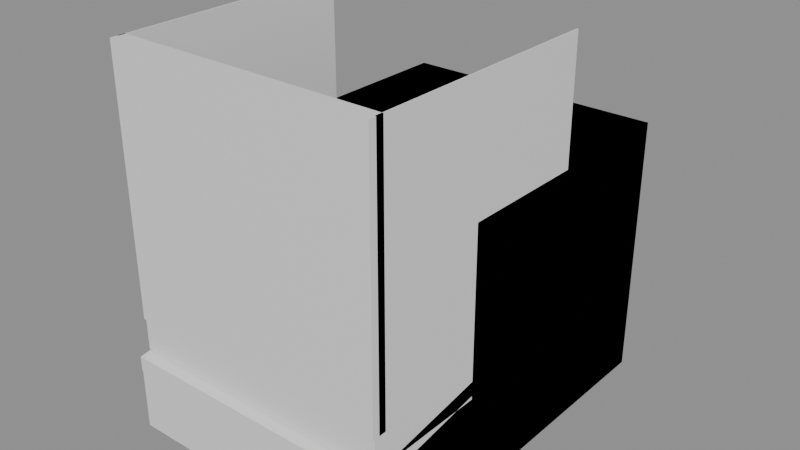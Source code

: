 # Source: colony-modules.blend  (saved by Blender 5.2.44; exported with 4.5.12 LTS)
import bpy
from mathutils import Matrix  # noqa: F401  (used for matrix-valued properties, if any)

bpy.ops.wm.read_factory_settings(use_empty=True)
scene = bpy.context.scene
scene.name = 'SWCM_colony_modules'

# ---- materials (node trees are filled in below, after node groups)
mat_swcm_structure_005 = bpy.data.materials.new('SWCM_structure.005')
mat_swcm_structure_005.diffuse_color = (0.7, 0.72, 0.68, 1.0)

# ---- material node trees
mat_swcm_structure_005.use_nodes = True; mat_swcm_structure_005.node_tree.nodes.clear()
_N = mat_swcm_structure_005.node_tree.nodes; _L = mat_swcm_structure_005.node_tree.links
n0 = _N.new('ShaderNodeBsdfPrincipled'); n0.name = 'Principled BSDF'; n0.location = (-200, 100)
n0.inputs[10].default_value = 0.005
n1 = _N.new('ShaderNodeOutputMaterial'); n1.name = 'Material Output'; n1.location = (200, 100)
_L.new(n0.outputs[0], n1.inputs[0])
n1.is_active_output = True

# ---- meshes
me_cube_061 = bpy.data.meshes.new('Cube.061')
me_cube_061.from_pydata([(-0.5, -0.5, -0.5), (-0.5, -0.5, 0.5), (-0.5, 0.5, -0.5), (-0.5, 0.5, 0.5), (0.5, -0.5, -0.5), (0.5, -0.5, 0.5), (0.5, 0.5, -0.5), (0.5, 0.5, 0.5)], [], [(0, 1, 3, 2), (2, 3, 7, 6), (6, 7, 5, 4), (4, 5, 1, 0), (2, 6, 4, 0), (7, 3, 1, 5)])
_uv = me_cube_061.uv_layers.new(name='UVMap')
_uv.uv.foreach_set('vector', [0.0, 0.0, 0.0, 1.0, 1.0, 1.0, 1.0, 0.0, 0.0, 0.0, 0.0, 1.0, 1.0, 1.0, 1.0, 0.0, 1.0, 0.0, 1.0, 1.0, 0.0, 1.0, 0.0, 0.0, 1.0, 0.0, 1.0, 1.0, 0.0, 1.0, 0.0, 0.0, 0.0, 0.0, 1.0, 0.0, 1.0, 0.0, 0.0, 0.0, 1.0, 1.0, 0.0, 1.0, 0.0, 1.0, 1.0, 1.0])
me_cube_061.materials.append(mat_swcm_structure_005)
me_cube_061.update()
me_cube_062 = bpy.data.meshes.new('Cube.062')
me_cube_062.from_pydata([(-0.5, -0.05, -0.5), (-0.5, -0.05, 0.5), (-0.5, 0.0, -0.5), (-0.5, 0.0, 0.5), (-0.48, -0.05, -0.5), (-0.48, -0.05, 0.5), (-0.48, 0.0, -0.5), (-0.48, 0.0, 0.5), (0.48, -0.05, -0.5), (0.48, -0.05, 0.5), (0.48, 0.0, -0.5), (0.48, 0.0, 0.5), (0.5, -0.05, -0.5), (0.5, -0.05, 0.5), (0.5, 0.0, -0.5), (0.5, 0.0, 0.5), (-0.48, -0.05, -0.5), (-0.48, -0.05, -0.48), (-0.48, 0.0, -0.5), (-0.48, 0.0, -0.48), (0.48, -0.05, -0.5), (0.48, -0.05, -0.48), (0.48, 0.0, -0.5), (0.48, 0.0, -0.48), (-0.48, -0.05, 0.48), (-0.48, -0.05, 0.5), (-0.48, 0.0, 0.48), (-0.48, 0.0, 0.5), (0.48, -0.05, 0.48), (0.48, -0.05, 0.5), (0.48, 0.0, 0.48), (0.48, 0.0, 0.5), (-0.0075, -0.05, -0.48), (-0.0075, -0.05, 0.48), (-0.0075, 0.0, -0.48), (-0.0075, 0.0, 0.48), (0.0075, -0.05, -0.48), (0.0075, -0.05, 0.48), (0.0075, 0.0, -0.48), (0.0075, 0.0, 0.48)], [], [(0, 1, 3, 2), (2, 3, 7, 6), (6, 7, 5, 4), (4, 5, 1, 0), (2, 6, 4, 0), (7, 3, 1, 5), (8, 9, 11, 10), (10, 11, 15, 14), (14, 15, 13, 12), (12, 13, 9, 8), (10, 14, 12, 8), (15, 11, 9, 13), (16, 17, 19, 18), (18, 19, 23, 22), (22, 23, 21, 20), (20, 21, 17, 16), (18, 22, 20, 16), (23, 19, 17, 21), (24, 25, 27, 26), (26, 27, 31, 30), (30, 31, 29, 28), (28, 29, 25, 24), (26, 30, 28, 24), (31, 27, 25, 29), (32, 33, 35, 34), (34, 35, 39, 38), (38, 39, 37, 36), (36, 37, 33, 32), (34, 38, 36, 32), (39, 35, 33, 37)])
_uv = me_cube_062.uv_layers.new(name='UVMap')
_uv.uv.foreach_set('vector', [0.45, 0.0, 0.45, 1.0, 0.5, 1.0, 0.5, 0.0, 0.0, 0.0, 0.0, 1.0, 0.02, 1.0, 0.02, 0.0, 0.5, 0.0, 0.5, 1.0, 0.45, 1.0, 0.45, 0.0, 0.02, 0.0, 0.02, 1.0, 0.0, 1.0, 0.0, 0.0, 0.0, 0.0, 0.02, 0.0, 0.02, 0.0, 0.0, 0.0, 0.02, 1.0, 0.0, 1.0, 0.0, 1.0, 0.02, 1.0, 0.45, 0.0, 0.45, 1.0, 0.5, 1.0, 0.5, 0.0, 0.98, 0.0, 0.98, 1.0, 1.0, 1.0, 1.0, 0.0, 0.5, 0.0, 0.5, 1.0, 0.45, 1.0, 0.45, 0.0, 1.0, 0.0, 1.0, 1.0, 0.98, 1.0, 0.98, 0.0, 0.98, 0.0, 1.0, 0.0, 1.0, 0.0, 0.98, 0.0, 1.0, 1.0, 0.98, 1.0, 0.98, 1.0, 1.0, 1.0, 0.45, 0.0, 0.45, 0.02, 0.5, 0.02, 0.5, 0.0, 0.02, 0.0, 0.02, 0.02, 0.98, 0.02, 0.98, 0.0, 0.5, 0.0, 0.5, 0.02, 0.45, 0.02, 0.45, 0.0, 0.98, 0.0, 0.98, 0.02, 0.02, 0.02, 0.02, 0.0, 0.02, 0.0, 0.98, 0.0, 0.98, 0.0, 0.02, 0.0, 0.98, 0.02, 0.02, 0.02, 0.02, 0.02, 0.98, 0.02, 0.45, 0.98, 0.45, 1.0, 0.5, 1.0, 0.5, 0.98, 0.02, 0.98, 0.02, 1.0, 0.98, 1.0, 0.98, 0.98, 0.5, 0.98, 0.5, 1.0, 0.45, 1.0, 0.45, 0.98, 0.98, 0.98, 0.98, 1.0, 0.02, 1.0, 0.02, 0.98, 0.02, 0.98, 0.98, 0.98, 0.98, 0.98, 0.02, 0.98, 0.98, 1.0, 0.02, 1.0, 0.02, 1.0, 0.98, 1.0, 0.45, 0.02, 0.45, 0.98, 0.5, 0.98, 0.5, 0.02, 0.4925, 0.02, 0.4925, 0.98, 0.5075, 0.98, 0.5075, 0.02, 0.5, 0.02, 0.5, 0.98, 0.45, 0.98, 0.45, 0.02, 0.5075, 0.02, 0.5075, 0.98, 0.4925, 0.98, 0.4925, 0.02, 0.4925, 0.02, 0.5075, 0.02, 0.5075, 0.02, 0.4925, 0.02, 0.5075, 0.98, 0.4925, 0.98, 0.4925, 0.98, 0.5075, 0.98])
me_cube_062.materials.append(mat_swcm_structure_005)
me_cube_062.update()
me_cube_067 = bpy.data.meshes.new('Cube.067')
me_cube_067.from_pydata([(-0.5, -0.5, -0.5), (-0.5, -0.5, 0.5), (-0.5, 0.5, -0.5), (-0.5, 0.5, 0.5), (0.5, -0.5, -0.5), (0.5, -0.5, 0.5), (0.5, 0.5, -0.5), (0.5, 0.5, 0.5)], [], [(0, 1, 3, 2), (2, 3, 7, 6), (6, 7, 5, 4), (4, 5, 1, 0), (2, 6, 4, 0), (7, 3, 1, 5)])
_uv = me_cube_067.uv_layers.new(name='UVMap')
_uv.uv.foreach_set('vector', [0.0, 0.0, 0.0, 1.0, 1.0, 1.0, 1.0, 0.0, 0.0, 0.0, 0.0, 1.0, 1.0, 1.0, 1.0, 0.0, 1.0, 0.0, 1.0, 1.0, 0.0, 1.0, 0.0, 0.0, 1.0, 0.0, 1.0, 1.0, 0.0, 1.0, 0.0, 0.0, 0.0, 0.0, 1.0, 0.0, 1.0, 0.0, 0.0, 0.0, 1.0, 1.0, 0.0, 1.0, 0.0, 1.0, 1.0, 1.0])
me_cube_067.materials.append(mat_swcm_structure_005)
me_cube_067.update()
me_cube_068 = bpy.data.meshes.new('Cube.068')
me_cube_068.from_pydata([(-0.5, -0.5, -0.5), (-0.5, -0.5, 0.5), (-0.5, 0.5, -0.5), (-0.5, 0.5, 0.5), (0.5, -0.5, -0.5), (0.5, -0.5, 0.5), (0.5, 0.5, -0.5), (0.5, 0.5, 0.5)], [], [(0, 1, 3, 2), (2, 3, 7, 6), (6, 7, 5, 4), (4, 5, 1, 0), (2, 6, 4, 0), (7, 3, 1, 5)])
_uv = me_cube_068.uv_layers.new(name='UVMap')
_uv.uv.foreach_set('vector', [0.0, 0.0, 0.0, 1.0, 1.0, 1.0, 1.0, 0.0, 0.0, 0.0, 0.0, 1.0, 1.0, 1.0, 1.0, 0.0, 1.0, 0.0, 1.0, 1.0, 0.0, 1.0, 0.0, 0.0, 1.0, 0.0, 1.0, 1.0, 0.0, 1.0, 0.0, 0.0, 0.0, 0.0, 1.0, 0.0, 1.0, 0.0, 0.0, 0.0, 1.0, 1.0, 0.0, 1.0, 0.0, 1.0, 1.0, 1.0])
me_cube_068.materials.append(mat_swcm_structure_005)
me_cube_068.update()
me_cube_069 = bpy.data.meshes.new('Cube.069')
me_cube_069.from_pydata([(-0.5, -0.96, -0.12), (-0.5, -0.96, 0.0), (-0.5, 0.0, -0.12), (-0.5, 0.0, 0.0), (0.5, -0.96, -0.12), (0.5, -0.96, 0.0), (0.5, 0.0, -0.12), (0.5, 0.0, 0.0), (-0.5, -0.9675, -2.608e-08), (-0.5, -0.9675, 0.96), (-0.5, -0.9125, -2.608e-08), (-0.5, -0.9125, 0.96), (0.5, -0.9675, -2.608e-08), (0.5, -0.9675, 0.96), (0.5, -0.9125, -2.608e-08), (0.5, -0.9125, 0.96), (-0.5, -0.94, -2.608e-08), (-0.5, -0.94, 0.96), (-0.5, -0.02, -2.608e-08), (-0.5, -0.02, 0.96), (-0.495, -0.94, -2.608e-08), (-0.495, -0.94, 0.96), (-0.495, -0.02, -2.608e-08), (-0.495, -0.02, 0.96), (0.495, -0.94, -2.608e-08), (0.495, -0.94, 0.96), (0.495, -0.02, -2.608e-08), (0.495, -0.02, 0.96), (0.5, -0.94, -2.608e-08), (0.5, -0.94, 0.96), (0.5, -0.02, -2.608e-08), (0.5, -0.02, 0.96)], [], [(0, 1, 3, 2), (2, 3, 7, 6), (6, 7, 5, 4), (4, 5, 1, 0), (2, 6, 4, 0), (7, 3, 1, 5), (8, 9, 11, 10), (10, 11, 15, 14), (14, 15, 13, 12), (12, 13, 9, 8), (10, 14, 12, 8), (15, 11, 9, 13), (16, 17, 19, 18), (18, 19, 23, 22), (22, 23, 21, 20), (20, 21, 17, 16), (18, 22, 20, 16), (23, 19, 17, 21), (24, 25, 27, 26), (26, 27, 31, 30), (30, 31, 29, 28), (28, 29, 25, 24), (26, 30, 28, 24), (31, 27, 25, 29)])
_uv = me_cube_069.uv_layers.new(name='UVMap')
_uv.uv.foreach_set('vector', [-0.46, 0.38, -0.46, 0.5, 0.5, 0.5, 0.5, 0.38, 0.0, 0.38, 0.0, 0.5, 1.0, 0.5, 1.0, 0.38, 0.5, 0.38, 0.5, 0.5, -0.46, 0.5, -0.46, 0.38, 1.0, 0.38, 1.0, 0.5, 0.0, 0.5, 0.0, 0.38, 0.0, 0.38, 1.0, 0.38, 1.0, 0.38, 0.0, 0.38, 1.0, 0.5, 0.0, 0.5, 0.0, 0.5, 1.0, 0.5, -0.4675, 0.5, -0.4675, 1.46, -0.4125, 1.46, -0.4125, 0.5, 0.0, 0.5, 0.0, 1.46, 1.0, 1.46, 1.0, 0.5, -0.4125, 0.5, -0.4125, 1.46, -0.4675, 1.46, -0.4675, 0.5, 1.0, 0.5, 1.0, 1.46, 0.0, 1.46, 0.0, 0.5, 0.0, 0.5, 1.0, 0.5, 1.0, 0.5, 0.0, 0.5, 1.0, 1.46, 0.0, 1.46, 0.0, 1.46, 1.0, 1.46, -0.44, 0.5, -0.44, 1.46, 0.48, 1.46, 0.48, 0.5, 0.0, 0.5, 0.0, 1.46, 0.005, 1.46, 0.005, 0.5, 0.48, 0.5, 0.48, 1.46, -0.44, 1.46, -0.44, 0.5, 0.005, 0.5, 0.005, 1.46, 0.0, 1.46, 0.0, 0.5, 0.0, 0.5, 0.005, 0.5, 0.005, 0.5, 0.0, 0.5, 0.005, 1.46, 0.0, 1.46, 0.0, 1.46, 0.005, 1.46, -0.44, 0.5, -0.44, 1.46, 0.48, 1.46, 0.48, 0.5, 0.995, 0.5, 0.995, 1.46, 1.0, 1.46, 1.0, 0.5, 0.48, 0.5, 0.48, 1.46, -0.44, 1.46, -0.44, 0.5, 1.0, 0.5, 1.0, 1.46, 0.995, 1.46, 0.995, 0.5, 0.995, 0.5, 1.0, 0.5, 1.0, 0.5, 0.995, 0.5, 1.0, 1.46, 0.995, 1.46, 0.995, 1.46, 1.0, 1.46])
me_cube_069.materials.append(mat_swcm_structure_005)
me_cube_069.update()
me_cube_073 = bpy.data.meshes.new('Cube.073')
me_cube_073.from_pydata([(-0.5, -1.0, -0.1875), (-0.5, -1.0, -0.1325), (-0.5, 0.0, -0.0275), (-0.5, 0.0, 0.0275), (0.5, -1.0, -0.1875), (0.5, -1.0, -0.1325), (0.5, 0.0, -0.0275), (0.5, 0.0, 0.0275), (-0.5, -0.9975, -0.4146), (-0.5, -0.9975, -0.1846), (-0.5, -0.9625, -0.409), (-0.5, -0.9625, -0.179), (0.5, -0.9975, -0.4146), (0.5, -0.9975, -0.1846), (0.5, -0.9625, -0.409), (0.5, -0.9625, -0.179)], [], [(0, 1, 3, 2), (2, 3, 7, 6), (6, 7, 5, 4), (4, 5, 1, 0), (2, 6, 4, 0), (7, 3, 1, 5), (8, 9, 11, 10), (10, 11, 15, 14), (14, 15, 13, 12), (12, 13, 9, 8), (10, 14, 12, 8), (15, 11, 9, 13)])
_uv = me_cube_073.uv_layers.new(name='UVMap')
_uv.uv.foreach_set('vector', [-0.5, 0.4725, -0.5, 0.5275, 0.5, 0.5275, 0.5, 0.4725, 0.0, 0.4725, 0.0, 0.5275, 1.0, 0.5275, 1.0, 0.4725, 0.5, 0.4725, 0.5, 0.5275, -0.5, 0.5275, -0.5, 0.4725, 1.0, 0.4725, 1.0, 0.5275, 0.0, 0.5275, 0.0, 0.4725, 0.0, 0.4725, 1.0, 0.4725, 1.0, 0.4725, 0.0, 0.4725, 1.0, 0.5275, 0.0, 0.5275, 0.0, 0.5275, 1.0, 0.5275, -0.4975, 0.245, -0.4975, 0.475, -0.4625, 0.475, -0.4625, 0.245, 0.0, 0.245, 0.0, 0.475, 1.0, 0.475, 1.0, 0.245, -0.4625, 0.245, -0.4625, 0.475, -0.4975, 0.475, -0.4975, 0.245, 1.0, 0.245, 1.0, 0.475, 0.0, 0.475, 0.0, 0.245, 0.0, 0.245, 1.0, 0.245, 1.0, 0.245, 0.0, 0.245, 1.0, 0.475, 0.0, 0.475, 0.0, 0.475, 1.0, 0.475])
me_cube_073.materials.append(mat_swcm_structure_005)
me_cube_073.update()
me_swcm_planter_001 = bpy.data.meshes.new('SWCM_planter.001')
me_swcm_planter_001.from_pydata([(-0.4, 0.4, -0.5), (0.4, 0.4, -0.5), (0.4, -0.4, -0.5), (-0.4, -0.4, -0.5), (-0.5, 0.5, 0.5), (0.5, 0.5, 0.5), (0.5, -0.5, 0.5), (-0.5, -0.5, 0.5), (-0.43, 0.43, 0.5), (0.43, 0.43, 0.5), (0.43, -0.43, 0.5), (-0.43, -0.43, 0.5), (-0.34, 0.34, -0.38), (0.34, 0.34, -0.38), (0.34, -0.34, -0.38), (-0.34, -0.34, -0.38)], [], [(0, 4, 5, 1), (1, 5, 6, 2), (2, 6, 7, 3), (3, 7, 4, 0), (4, 8, 9, 5), (5, 9, 10, 6), (6, 10, 11, 7), (7, 11, 8, 4), (8, 12, 13, 9), (9, 13, 14, 10), (10, 14, 15, 11), (11, 15, 12, 8), (12, 15, 14, 13), (3, 0, 1, 2)])
me_swcm_planter_001.materials.append(mat_swcm_structure_005)
me_swcm_planter_001.update()
me_icosphere_003 = bpy.data.meshes.new('Icosphere.003')
me_icosphere_003.from_pydata([(-0.2555, 0.005376, -0.48), (-0.06951, -0.2547, -0.2589), (-0.3266, -0.4154, -0.2589), (-0.4854, 0.005376, -0.2589), (-0.3266, 0.4261, -0.2589), (-0.06951, 0.2654, -0.2589), (-0.1845, -0.4154, 0.09889), (-0.4415, -0.2547, 0.09889), (-0.4415, 0.2654, 0.09889), (-0.1845, 0.4261, 0.09889), (-0.0256, 0.005376, 0.09889), (-0.2555, 0.005376, 0.32), (-0.2973, -0.2419, -0.4203), (-0.1462, -0.1475, -0.4203), (-0.1879, -0.3948, -0.2903), (-0.03686, 0.005376, -0.2903), (-0.1462, 0.1582, -0.4203), (-0.3907, 0.005376, -0.4203), (-0.4324, -0.2419, -0.2903), (-0.2973, 0.2527, -0.4203), (-0.4324, 0.2527, -0.2903), (-0.1879, 0.4055, -0.2903), (-0.01104, -0.1475, -0.08), (-0.01104, 0.1582, -0.08), (-0.2555, -0.4892, -0.08), (-0.1044, -0.3948, -0.08), (-0.5, -0.1475, -0.08), (-0.4066, -0.3948, -0.08), (-0.4066, 0.4055, -0.08), (-0.5, 0.1582, -0.08), (-0.1044, 0.4055, -0.08), (-0.2555, 0.5, -0.08), (-0.07862, -0.2419, 0.1303), (-0.3231, -0.3948, 0.1303), (-0.4742, 0.005376, 0.1303), (-0.3231, 0.4055, 0.1303), (-0.07862, 0.2527, 0.1303), (-0.2138, -0.2419, 0.2603), (-0.1204, 0.005376, 0.2603), (-0.3649, -0.1475, 0.2603), (-0.3649, 0.1582, 0.2603), (-0.2138, 0.2527, 0.2603), (0.02491, -0.03763, -0.5), (0.2143, -0.2807, -0.2236), (-0.04743, -0.4309, -0.2236), (-0.2092, -0.03763, -0.2236), (-0.04743, 0.3557, -0.2236), (0.2143, 0.2054, -0.2236), (0.09724, -0.4309, 0.2236), (-0.1645, -0.2807, 0.2236), (-0.1645, 0.2054, 0.2236), (0.09724, 0.3557, 0.2236), (0.259, -0.03763, 0.2236), (0.02491, -0.03763, 0.5), (-0.01761, -0.2688, -0.4253), (0.1362, -0.1805, -0.4253), (0.09371, -0.4117, -0.2629), (0.2475, -0.03763, -0.2629), (0.1362, 0.1052, -0.4253), (-0.1127, -0.03763, -0.4253), (-0.1552, -0.2688, -0.2629), (-0.01761, 0.1935, -0.4253), (-0.1552, 0.1935, -0.2629), (0.09371, 0.3364, -0.2629), (0.2738, -0.1805, 1.49e-08), (0.2738, 0.1052, 1.49e-08), (0.02491, -0.5, 1.49e-08), (0.1787, -0.4117, 1.49e-08), (-0.224, -0.1805, 1.49e-08), (-0.1289, -0.4117, 1.49e-08), (-0.1289, 0.3364, 1.49e-08), (-0.224, 0.1052, 1.49e-08), (0.1787, 0.3364, 1.49e-08), (0.02491, 0.4247, 1.49e-08), (0.205, -0.2688, 0.2629), (-0.0439, -0.4117, 0.2629), (-0.1977, -0.03763, 0.2629), (-0.0439, 0.3364, 0.2629), (0.205, 0.1935, 0.2629), (0.06743, -0.2688, 0.4253), (0.1625, -0.03763, 0.4253), (-0.08642, -0.1805, 0.4253), (-0.08642, 0.1052, 0.4253), (0.06743, 0.1935, 0.4253), (0.2866, 0.03763, -0.49), (0.449, -0.1941, -0.2965), (0.2246, -0.3374, -0.2965), (0.08598, 0.03763, -0.2965), (0.2246, 0.4127, -0.2965), (0.449, 0.2694, -0.2965), (0.3486, -0.3374, 0.01653), (0.1243, -0.1941, 0.01653), (0.1243, 0.2694, 0.01653), (0.3486, 0.4127, 0.01653), (0.4873, 0.03763, 0.01653), (0.2866, 0.03763, 0.21), (0.2502, -0.1828, -0.4377), (0.3821, -0.0986, -0.4377), (0.3456, -0.319, -0.324), (0.4775, 0.03763, -0.324), (0.3821, 0.1739, -0.4377), (0.1687, 0.03763, -0.4377), (0.1322, -0.1828, -0.324), (0.2502, 0.2581, -0.4377), (0.1322, 0.2581, -0.324), (0.3456, 0.3943, -0.324), (0.5, -0.0986, -0.14), (0.5, 0.1739, -0.14), (0.2866, -0.4032, -0.14), (0.4185, -0.319, -0.14), (0.07328, -0.0986, -0.14), (0.1548, -0.319, -0.14), (0.1548, 0.3943, -0.14), (0.07328, 0.1739, -0.14), (0.4185, 0.3943, -0.14), (0.2866, 0.4785, -0.14), (0.441, -0.1828, 0.04401), (0.2277, -0.319, 0.04401), (0.0958, 0.03763, 0.04401), (0.2277, 0.3943, 0.04401), (0.441, 0.2581, 0.04401), (0.3231, -0.1828, 0.1577), (0.4046, 0.03763, 0.1577), (0.1912, -0.0986, 0.1577), (0.1912, 0.1739, 0.1577), (0.3231, 0.2581, 0.1577)], [], [(0, 13, 12), (1, 13, 15), (0, 12, 17), (0, 17, 19), (0, 19, 16), (1, 15, 22), (2, 14, 24), (3, 18, 26), (4, 20, 28), (5, 21, 30), (1, 22, 25), (2, 24, 27), (3, 26, 29), (4, 28, 31), (5, 30, 23), (6, 32, 37), (7, 33, 39), (8, 34, 40), (9, 35, 41), (10, 36, 38), (38, 41, 11), (38, 36, 41), (36, 9, 41), (41, 40, 11), (41, 35, 40), (35, 8, 40), (40, 39, 11), (40, 34, 39), (34, 7, 39), (39, 37, 11), (39, 33, 37), (33, 6, 37), (37, 38, 11), (37, 32, 38), (32, 10, 38), (23, 36, 10), (23, 30, 36), (30, 9, 36), (31, 35, 9), (31, 28, 35), (28, 8, 35), (29, 34, 8), (29, 26, 34), (26, 7, 34), (27, 33, 7), (27, 24, 33), (24, 6, 33), (25, 32, 6), (25, 22, 32), (22, 10, 32), (30, 31, 9), (30, 21, 31), (21, 4, 31), (28, 29, 8), (28, 20, 29), (20, 3, 29), (26, 27, 7), (26, 18, 27), (18, 2, 27), (24, 25, 6), (24, 14, 25), (14, 1, 25), (22, 23, 10), (22, 15, 23), (15, 5, 23), (16, 21, 5), (16, 19, 21), (19, 4, 21), (19, 20, 4), (19, 17, 20), (17, 3, 20), (17, 18, 3), (17, 12, 18), (12, 2, 18), (15, 16, 5), (15, 13, 16), (13, 0, 16), (12, 14, 2), (12, 13, 14), (13, 1, 14), (42, 55, 54), (43, 55, 57), (42, 54, 59), (42, 59, 61), (42, 61, 58), (43, 57, 64), (44, 56, 66), (45, 60, 68), (46, 62, 70), (47, 63, 72), (43, 64, 67), (44, 66, 69), (45, 68, 71), (46, 70, 73), (47, 72, 65), (48, 74, 79), (49, 75, 81), (50, 76, 82), (51, 77, 83), (52, 78, 80), (80, 83, 53), (80, 78, 83), (78, 51, 83), (83, 82, 53), (83, 77, 82), (77, 50, 82), (82, 81, 53), (82, 76, 81), (76, 49, 81), (81, 79, 53), (81, 75, 79), (75, 48, 79), (79, 80, 53), (79, 74, 80), (74, 52, 80), (65, 78, 52), (65, 72, 78), (72, 51, 78), (73, 77, 51), (73, 70, 77), (70, 50, 77), (71, 76, 50), (71, 68, 76), (68, 49, 76), (69, 75, 49), (69, 66, 75), (66, 48, 75), (67, 74, 48), (67, 64, 74), (64, 52, 74), (72, 73, 51), (72, 63, 73), (63, 46, 73), (70, 71, 50), (70, 62, 71), (62, 45, 71), (68, 69, 49), (68, 60, 69), (60, 44, 69), (66, 67, 48), (66, 56, 67), (56, 43, 67), (64, 65, 52), (64, 57, 65), (57, 47, 65), (58, 63, 47), (58, 61, 63), (61, 46, 63), (61, 62, 46), (61, 59, 62), (59, 45, 62), (59, 60, 45), (59, 54, 60), (54, 44, 60), (57, 58, 47), (57, 55, 58), (55, 42, 58), (54, 56, 44), (54, 55, 56), (55, 43, 56), (84, 97, 96), (85, 97, 99), (84, 96, 101), (84, 101, 103), (84, 103, 100), (85, 99, 106), (86, 98, 108), (87, 102, 110), (88, 104, 112), (89, 105, 114), (85, 106, 109), (86, 108, 111), (87, 110, 113), (88, 112, 115), (89, 114, 107), (90, 116, 121), (91, 117, 123), (92, 118, 124), (93, 119, 125), (94, 120, 122), (122, 125, 95), (122, 120, 125), (120, 93, 125), (125, 124, 95), (125, 119, 124), (119, 92, 124), (124, 123, 95), (124, 118, 123), (118, 91, 123), (123, 121, 95), (123, 117, 121), (117, 90, 121), (121, 122, 95), (121, 116, 122), (116, 94, 122), (107, 120, 94), (107, 114, 120), (114, 93, 120), (115, 119, 93), (115, 112, 119), (112, 92, 119), (113, 118, 92), (113, 110, 118), (110, 91, 118), (111, 117, 91), (111, 108, 117), (108, 90, 117), (109, 116, 90), (109, 106, 116), (106, 94, 116), (114, 115, 93), (114, 105, 115), (105, 88, 115), (112, 113, 92), (112, 104, 113), (104, 87, 113), (110, 111, 91), (110, 102, 111), (102, 86, 111), (108, 109, 90), (108, 98, 109), (98, 85, 109), (106, 107, 94), (106, 99, 107), (99, 89, 107), (100, 105, 89), (100, 103, 105), (103, 88, 105), (103, 104, 88), (103, 101, 104), (101, 87, 104), (101, 102, 87), (101, 96, 102), (96, 86, 102), (99, 100, 89), (99, 97, 100), (97, 84, 100), (96, 98, 86), (96, 97, 98), (97, 85, 98)])
me_icosphere_003.polygons.foreach_set('use_smooth', [True] * 240)
me_icosphere_003.materials.append(mat_swcm_structure_005)
me_icosphere_003.update()

# ---- objects
ob_structure = bpy.data.objects.new('structure', me_cube_061)
ob_window_frame = bpy.data.objects.new('window_frame', me_cube_062)
ob_canopy = bpy.data.objects.new('canopy', me_cube_067)
ob_door = bpy.data.objects.new('door', me_cube_068)
ob_balcony = bpy.data.objects.new('balcony', me_cube_069)
ob_shop_awning = bpy.data.objects.new('shop_awning', me_cube_073)
ob_planter = bpy.data.objects.new('planter', me_swcm_planter_001)
ob_planting = bpy.data.objects.new('planting', me_icosphere_003)

# ---- transforms, parenting, visibility, modifiers, constraints
ob_structure.location = (0.0, 0.0, 0.0)
ob_window_frame.location = (0.0, 0.0, 0.0)
ob_canopy.location = (0.0, 0.0, 0.0)
ob_door.location = (0.0, 0.0, 0.0)
ob_balcony.location = (0.0, 0.0, 0.0)
ob_shop_awning.location = (0.0, 0.0, 0.0)
ob_planter.location = (0.0, 0.0, 0.0)
ob_planting.location = (0.0, 0.0, 0.0)

# ---- collection membership
scene.collection.objects.link(ob_structure)
scene.collection.objects.link(ob_window_frame)
scene.collection.objects.link(ob_canopy)
scene.collection.objects.link(ob_door)
scene.collection.objects.link(ob_balcony)
scene.collection.objects.link(ob_shop_awning)
scene.collection.objects.link(ob_planter)
scene.collection.objects.link(ob_planting)

# ---- scene / render settings (as saved in the file)
scene.frame_start = 1; scene.frame_end = 250; scene.frame_set(1)
scene.render.engine = 'BLENDER_EEVEE_NEXT'
scene.render.image_settings.exr_codec = 'NONE'
scene.render.use_bake_clear = False
scene.render.bake_margin = 0
scene.render.bake_bias = 0.0
scene.render.bake_samples = 0
scene.render.simplify_subdivision_render = 0
scene.render.simplify_child_particles_render = 0.0
scene.render.compositor_device = 'GPU'
scene.eevee.use_volume_custom_range = False
scene.eevee.gtao_distance = 0.0
scene.eevee.use_fast_gi = False
scene.eevee.fast_gi_thickness_near = 0.1
scene.eevee.fast_gi_thickness_far = 0.0
scene.eevee.ray_tracing_options.screen_trace_thickness = 0.1
bpy.context.view_layer.update()

# ---- added for rendering (the .blend has no active camera and no usable light): camera, sun + grey world if the file has none
cam_auto = bpy.data.cameras.new('AutoCamera')
cam_auto.lens = 50.0
cam_auto.sensor_width = 36.0
cam_auto.clip_end = 1000.0
ob_auto_camera = bpy.data.objects.new('AutoCamera', cam_auto)
scene.collection.objects.link(ob_auto_camera)
ob_auto_camera.location = (2.14636, -2.82563, 1.94709)
ob_auto_camera.rotation_euler = (1.09748, -7.21219e-08, 0.694738)
scene.camera = ob_auto_camera
light_auto_sun = bpy.data.lights.new('AutoSun', 'SUN')
light_auto_sun.energy = 3.0
light_auto_sun.angle = 0.0523599
ob_auto_sun = bpy.data.objects.new('AutoSun', light_auto_sun)
scene.collection.objects.link(ob_auto_sun)
ob_auto_sun.rotation_euler = (0.872665, 0.174533, 0.523599)
if scene.world is None:
    world_auto = bpy.data.worlds.new('AutoWorld')
    world_auto.color = (0.3, 0.3, 0.3)
    scene.world = world_auto
bpy.context.view_layer.update()
